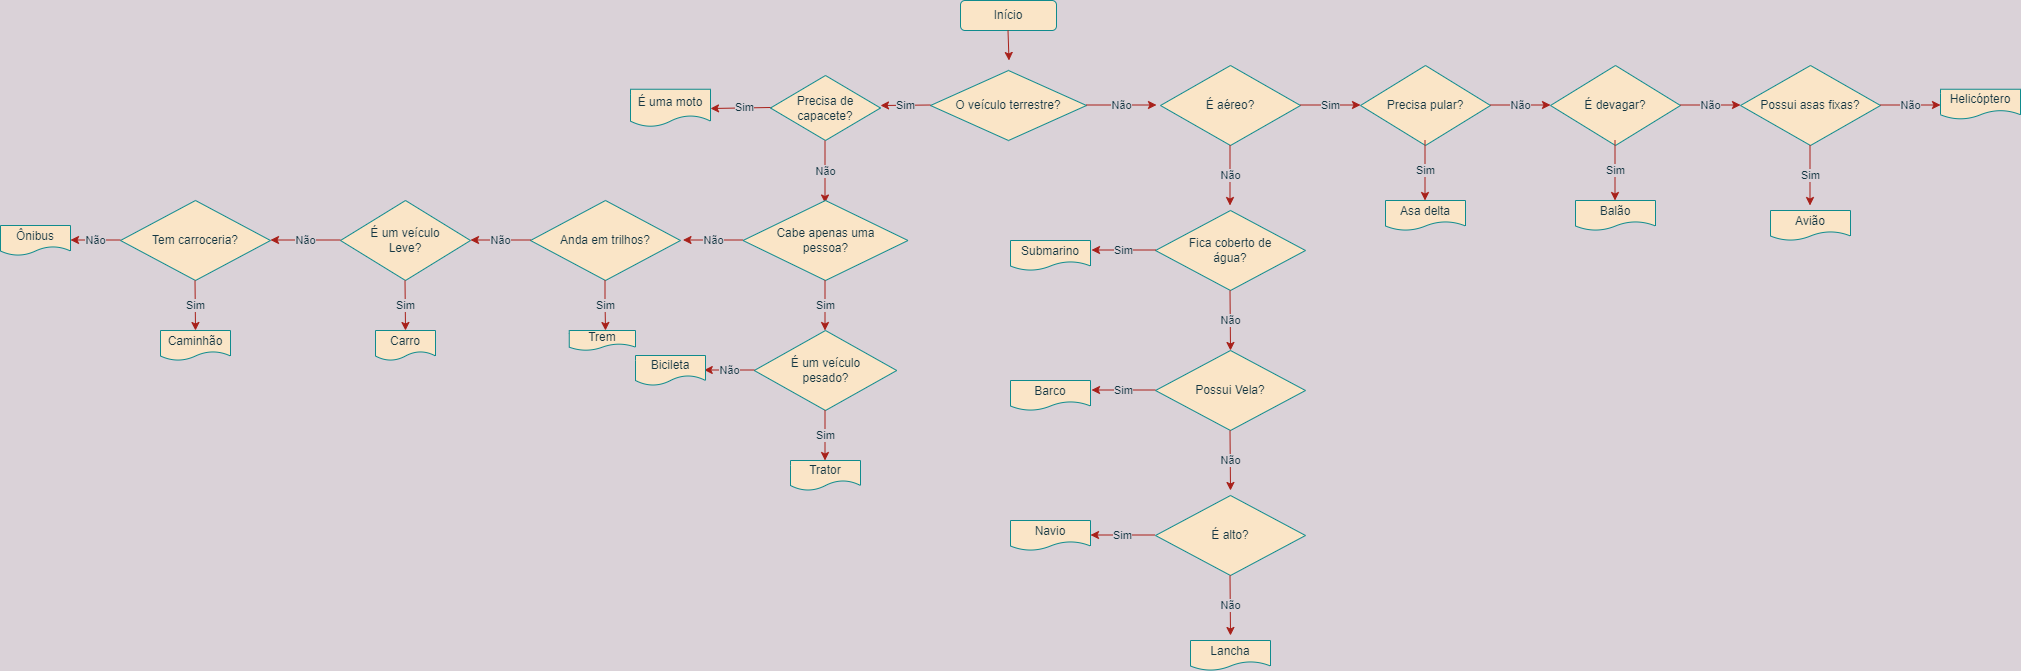

The diagram above was exported from draw.io. Its source (the exported page's mxGraphModel, read from the mxfile embedded in the PNG):
<mxGraphModel dx="1865" dy="571" grid="1" gridSize="10" guides="1" tooltips="1" connect="1" arrows="1" fold="1" page="1" pageScale="1" pageWidth="827" pageHeight="1169" background="#DAD2D8" math="0" shadow="0">
  <root>
    <mxCell id="0" />
    <mxCell id="1" parent="0" />
    <mxCell id="j5T0_y4rIGtK4kBHkE-j-1" value="Início" style="rounded=1;whiteSpace=wrap;html=1;fontStyle=0;fillColor=#FAE5C7;strokeColor=#0F8B8D;fontColor=#143642;" vertex="1" parent="1">
      <mxGeometry x="270" y="10" width="96" height="30" as="geometry" />
    </mxCell>
    <mxCell id="j5T0_y4rIGtK4kBHkE-j-4" value="" style="endArrow=classic;html=1;rounded=0;labelBackgroundColor=#DAD2D8;strokeColor=#A8201A;fontColor=#143642;" edge="1" parent="1">
      <mxGeometry width="50" height="50" relative="1" as="geometry">
        <mxPoint x="317.5" y="40" as="sourcePoint" />
        <mxPoint x="318.5" y="70" as="targetPoint" />
      </mxGeometry>
    </mxCell>
    <mxCell id="j5T0_y4rIGtK4kBHkE-j-5" value="O veículo terrestre?" style="rhombus;whiteSpace=wrap;html=1;fillColor=#FAE5C7;strokeColor=#0F8B8D;fontColor=#143642;" vertex="1" parent="1">
      <mxGeometry x="240" y="80" width="156" height="70" as="geometry" />
    </mxCell>
    <mxCell id="j5T0_y4rIGtK4kBHkE-j-6" value="Sim" style="endArrow=classic;html=1;rounded=0;labelBackgroundColor=#DAD2D8;strokeColor=#A8201A;fontColor=#143642;" edge="1" parent="1">
      <mxGeometry width="50" height="50" relative="1" as="geometry">
        <mxPoint x="240" y="114.5" as="sourcePoint" />
        <mxPoint x="190" y="115" as="targetPoint" />
      </mxGeometry>
    </mxCell>
    <mxCell id="j5T0_y4rIGtK4kBHkE-j-7" value="Precisa de&lt;br&gt;capacete?" style="rhombus;whiteSpace=wrap;html=1;fillColor=#FAE5C7;strokeColor=#0F8B8D;fontColor=#143642;" vertex="1" parent="1">
      <mxGeometry x="80" y="85" width="110" height="65" as="geometry" />
    </mxCell>
    <mxCell id="j5T0_y4rIGtK4kBHkE-j-8" value="Sim" style="endArrow=classic;html=1;rounded=0;labelBackgroundColor=#DAD2D8;strokeColor=#A8201A;fontColor=#143642;" edge="1" parent="1">
      <mxGeometry x="-0.1428" width="50" height="50" relative="1" as="geometry">
        <mxPoint x="80" y="117" as="sourcePoint" />
        <mxPoint x="20" y="118" as="targetPoint" />
        <mxPoint as="offset" />
      </mxGeometry>
    </mxCell>
    <mxCell id="j5T0_y4rIGtK4kBHkE-j-9" value="É uma moto" style="shape=document;whiteSpace=wrap;html=1;boundedLbl=1;fillColor=#FAE5C7;strokeColor=#0F8B8D;fontColor=#143642;" vertex="1" parent="1">
      <mxGeometry x="-60" y="98.75" width="80" height="37.5" as="geometry" />
    </mxCell>
    <mxCell id="j5T0_y4rIGtK4kBHkE-j-10" value="Não" style="endArrow=classic;html=1;rounded=0;labelBackgroundColor=#DAD2D8;strokeColor=#A8201A;fontColor=#143642;" edge="1" parent="1">
      <mxGeometry width="50" height="50" relative="1" as="geometry">
        <mxPoint x="134.5" y="150" as="sourcePoint" />
        <mxPoint x="134.5" y="212.5" as="targetPoint" />
      </mxGeometry>
    </mxCell>
    <mxCell id="j5T0_y4rIGtK4kBHkE-j-11" value="Cabe apenas uma&lt;br&gt;pessoa?" style="rhombus;whiteSpace=wrap;html=1;fillColor=#FAE5C7;strokeColor=#0F8B8D;fontColor=#143642;" vertex="1" parent="1">
      <mxGeometry x="52.5" y="210" width="165" height="80" as="geometry" />
    </mxCell>
    <mxCell id="j5T0_y4rIGtK4kBHkE-j-12" value="Sim" style="endArrow=classic;html=1;rounded=0;labelBackgroundColor=#DAD2D8;strokeColor=#A8201A;fontColor=#143642;" edge="1" parent="1">
      <mxGeometry width="50" height="50" relative="1" as="geometry">
        <mxPoint x="134.5" y="290" as="sourcePoint" />
        <mxPoint x="134.5" y="340" as="targetPoint" />
      </mxGeometry>
    </mxCell>
    <mxCell id="j5T0_y4rIGtK4kBHkE-j-13" value="Não" style="endArrow=classic;html=1;rounded=0;labelBackgroundColor=#DAD2D8;strokeColor=#A8201A;fontColor=#143642;" edge="1" parent="1">
      <mxGeometry width="50" height="50" relative="1" as="geometry">
        <mxPoint x="52.5" y="249.5" as="sourcePoint" />
        <mxPoint x="-7.5" y="249.5" as="targetPoint" />
      </mxGeometry>
    </mxCell>
    <mxCell id="j5T0_y4rIGtK4kBHkE-j-14" value="Anda em trilhos?" style="rhombus;whiteSpace=wrap;html=1;fillColor=#FAE5C7;strokeColor=#0F8B8D;fontColor=#143642;" vertex="1" parent="1">
      <mxGeometry x="-160" y="210" width="150" height="80" as="geometry" />
    </mxCell>
    <mxCell id="j5T0_y4rIGtK4kBHkE-j-15" value="Sim" style="endArrow=classic;html=1;rounded=0;labelBackgroundColor=#DAD2D8;strokeColor=#A8201A;fontColor=#143642;" edge="1" parent="1">
      <mxGeometry width="50" height="50" relative="1" as="geometry">
        <mxPoint x="-85.5" y="290" as="sourcePoint" />
        <mxPoint x="-85" y="340" as="targetPoint" />
        <Array as="points">
          <mxPoint x="-85.5" y="310" />
        </Array>
      </mxGeometry>
    </mxCell>
    <mxCell id="j5T0_y4rIGtK4kBHkE-j-16" value="Trem" style="shape=document;whiteSpace=wrap;html=1;boundedLbl=1;size=0.3333333333333333;fillColor=#FAE5C7;strokeColor=#0F8B8D;fontColor=#143642;" vertex="1" parent="1">
      <mxGeometry x="-121.25" y="340" width="66.25" height="20" as="geometry" />
    </mxCell>
    <mxCell id="j5T0_y4rIGtK4kBHkE-j-17" value="Não" style="endArrow=classic;html=1;rounded=0;labelBackgroundColor=#DAD2D8;strokeColor=#A8201A;fontColor=#143642;" edge="1" parent="1">
      <mxGeometry width="50" height="50" relative="1" as="geometry">
        <mxPoint x="-160" y="249.5" as="sourcePoint" />
        <mxPoint x="-220" y="249.5" as="targetPoint" />
      </mxGeometry>
    </mxCell>
    <mxCell id="j5T0_y4rIGtK4kBHkE-j-18" value="É um veículo&lt;br&gt;Leve?" style="rhombus;whiteSpace=wrap;html=1;fillColor=#FAE5C7;strokeColor=#0F8B8D;fontColor=#143642;" vertex="1" parent="1">
      <mxGeometry x="-350" y="210" width="130" height="80" as="geometry" />
    </mxCell>
    <mxCell id="j5T0_y4rIGtK4kBHkE-j-19" value="Sim" style="endArrow=classic;html=1;rounded=0;labelBackgroundColor=#DAD2D8;strokeColor=#A8201A;fontColor=#143642;" edge="1" parent="1">
      <mxGeometry width="50" height="50" relative="1" as="geometry">
        <mxPoint x="-285.5" y="290" as="sourcePoint" />
        <mxPoint x="-285" y="340" as="targetPoint" />
      </mxGeometry>
    </mxCell>
    <mxCell id="j5T0_y4rIGtK4kBHkE-j-20" value="Carro" style="shape=document;whiteSpace=wrap;html=1;boundedLbl=1;fillColor=#FAE5C7;strokeColor=#0F8B8D;fontColor=#143642;" vertex="1" parent="1">
      <mxGeometry x="-315" y="340" width="60" height="30" as="geometry" />
    </mxCell>
    <mxCell id="j5T0_y4rIGtK4kBHkE-j-21" value="Não" style="endArrow=classic;html=1;rounded=0;labelBackgroundColor=#DAD2D8;strokeColor=#A8201A;fontColor=#143642;" edge="1" parent="1">
      <mxGeometry width="50" height="50" relative="1" as="geometry">
        <mxPoint x="-350" y="249.5" as="sourcePoint" />
        <mxPoint x="-420" y="249.5" as="targetPoint" />
      </mxGeometry>
    </mxCell>
    <mxCell id="j5T0_y4rIGtK4kBHkE-j-22" value="Tem carroceria?" style="rhombus;whiteSpace=wrap;html=1;fillColor=#FAE5C7;strokeColor=#0F8B8D;fontColor=#143642;" vertex="1" parent="1">
      <mxGeometry x="-570" y="210" width="150" height="80" as="geometry" />
    </mxCell>
    <mxCell id="j5T0_y4rIGtK4kBHkE-j-23" value="Sim" style="endArrow=classic;html=1;rounded=0;labelBackgroundColor=#DAD2D8;strokeColor=#A8201A;fontColor=#143642;" edge="1" parent="1">
      <mxGeometry width="50" height="50" relative="1" as="geometry">
        <mxPoint x="-495.5" y="290" as="sourcePoint" />
        <mxPoint x="-495" y="340" as="targetPoint" />
      </mxGeometry>
    </mxCell>
    <mxCell id="j5T0_y4rIGtK4kBHkE-j-24" value="Não" style="endArrow=classic;html=1;rounded=0;labelBackgroundColor=#DAD2D8;strokeColor=#A8201A;fontColor=#143642;" edge="1" parent="1">
      <mxGeometry width="50" height="50" relative="1" as="geometry">
        <mxPoint x="-570" y="249.5" as="sourcePoint" />
        <mxPoint x="-620" y="249.5" as="targetPoint" />
      </mxGeometry>
    </mxCell>
    <mxCell id="j5T0_y4rIGtK4kBHkE-j-25" value="Caminhão" style="shape=document;whiteSpace=wrap;html=1;boundedLbl=1;fillColor=#FAE5C7;strokeColor=#0F8B8D;fontColor=#143642;" vertex="1" parent="1">
      <mxGeometry x="-530" y="340" width="70" height="30" as="geometry" />
    </mxCell>
    <mxCell id="j5T0_y4rIGtK4kBHkE-j-26" value="Ônibus" style="shape=document;whiteSpace=wrap;html=1;boundedLbl=1;fillColor=#FAE5C7;strokeColor=#0F8B8D;fontColor=#143642;" vertex="1" parent="1">
      <mxGeometry x="-690" y="235" width="70" height="30" as="geometry" />
    </mxCell>
    <mxCell id="j5T0_y4rIGtK4kBHkE-j-27" value="É um veículo&lt;br&gt;pesado?" style="rhombus;whiteSpace=wrap;html=1;fillColor=#FAE5C7;strokeColor=#0F8B8D;fontColor=#143642;" vertex="1" parent="1">
      <mxGeometry x="63.75" y="340" width="142.5" height="80" as="geometry" />
    </mxCell>
    <mxCell id="j5T0_y4rIGtK4kBHkE-j-28" value="Não" style="endArrow=classic;html=1;rounded=0;labelBackgroundColor=#DAD2D8;strokeColor=#A8201A;fontColor=#143642;" edge="1" parent="1">
      <mxGeometry width="50" height="50" relative="1" as="geometry">
        <mxPoint x="63.75" y="379.5" as="sourcePoint" />
        <mxPoint x="13.75" y="379.5" as="targetPoint" />
      </mxGeometry>
    </mxCell>
    <mxCell id="j5T0_y4rIGtK4kBHkE-j-31" value="Sim" style="endArrow=classic;html=1;rounded=0;labelBackgroundColor=#DAD2D8;strokeColor=#A8201A;fontColor=#143642;" edge="1" parent="1">
      <mxGeometry width="50" height="50" relative="1" as="geometry">
        <mxPoint x="134.5" y="420" as="sourcePoint" />
        <mxPoint x="134.5" y="470" as="targetPoint" />
      </mxGeometry>
    </mxCell>
    <mxCell id="j5T0_y4rIGtK4kBHkE-j-32" value="Bicileta" style="shape=document;whiteSpace=wrap;html=1;boundedLbl=1;size=0.3333333333333333;fillColor=#FAE5C7;strokeColor=#0F8B8D;fontColor=#143642;" vertex="1" parent="1">
      <mxGeometry x="-55" y="365" width="70" height="30" as="geometry" />
    </mxCell>
    <mxCell id="j5T0_y4rIGtK4kBHkE-j-33" value="Trator" style="shape=document;whiteSpace=wrap;html=1;boundedLbl=1;size=0.3333333333333333;fillColor=#FAE5C7;strokeColor=#0F8B8D;fontColor=#143642;" vertex="1" parent="1">
      <mxGeometry x="100" y="470" width="70" height="30" as="geometry" />
    </mxCell>
    <mxCell id="j5T0_y4rIGtK4kBHkE-j-35" value="Não" style="endArrow=classic;html=1;rounded=0;labelBackgroundColor=#DAD2D8;strokeColor=#A8201A;fontColor=#143642;" edge="1" parent="1">
      <mxGeometry width="50" height="50" relative="1" as="geometry">
        <mxPoint x="396" y="114.5" as="sourcePoint" />
        <mxPoint x="466" y="114.5" as="targetPoint" />
      </mxGeometry>
    </mxCell>
    <mxCell id="j5T0_y4rIGtK4kBHkE-j-36" value="É aéreo?" style="rhombus;whiteSpace=wrap;html=1;fillColor=#FAE5C7;strokeColor=#0F8B8D;fontColor=#143642;" vertex="1" parent="1">
      <mxGeometry x="470" y="75" width="140" height="80" as="geometry" />
    </mxCell>
    <mxCell id="j5T0_y4rIGtK4kBHkE-j-37" value="Não" style="endArrow=classic;html=1;rounded=0;labelBackgroundColor=#DAD2D8;strokeColor=#A8201A;fontColor=#143642;" edge="1" parent="1">
      <mxGeometry width="50" height="50" relative="1" as="geometry">
        <mxPoint x="539.5" y="155" as="sourcePoint" />
        <mxPoint x="539.5" y="215" as="targetPoint" />
        <mxPoint as="offset" />
      </mxGeometry>
    </mxCell>
    <mxCell id="j5T0_y4rIGtK4kBHkE-j-38" value="Sim" style="endArrow=classic;html=1;rounded=0;labelBackgroundColor=#DAD2D8;strokeColor=#A8201A;fontColor=#143642;" edge="1" parent="1">
      <mxGeometry width="50" height="50" relative="1" as="geometry">
        <mxPoint x="610" y="114.5" as="sourcePoint" />
        <mxPoint x="670" y="114.5" as="targetPoint" />
      </mxGeometry>
    </mxCell>
    <mxCell id="j5T0_y4rIGtK4kBHkE-j-39" value="Precisa pular?" style="rhombus;whiteSpace=wrap;html=1;fillColor=#FAE5C7;strokeColor=#0F8B8D;fontColor=#143642;" vertex="1" parent="1">
      <mxGeometry x="670" y="75" width="130" height="80" as="geometry" />
    </mxCell>
    <mxCell id="j5T0_y4rIGtK4kBHkE-j-40" value="Sim" style="endArrow=classic;html=1;rounded=0;labelBackgroundColor=#DAD2D8;strokeColor=#A8201A;fontColor=#143642;" edge="1" parent="1">
      <mxGeometry width="50" height="50" relative="1" as="geometry">
        <mxPoint x="734.5" y="150" as="sourcePoint" />
        <mxPoint x="734.5" y="210" as="targetPoint" />
      </mxGeometry>
    </mxCell>
    <mxCell id="j5T0_y4rIGtK4kBHkE-j-41" value="Asa delta" style="shape=document;whiteSpace=wrap;html=1;boundedLbl=1;fillColor=#FAE5C7;strokeColor=#0F8B8D;fontColor=#143642;" vertex="1" parent="1">
      <mxGeometry x="695" y="210" width="80" height="30" as="geometry" />
    </mxCell>
    <mxCell id="j5T0_y4rIGtK4kBHkE-j-42" value="Não" style="endArrow=classic;html=1;rounded=0;labelBackgroundColor=#DAD2D8;strokeColor=#A8201A;fontColor=#143642;" edge="1" parent="1">
      <mxGeometry width="50" height="50" relative="1" as="geometry">
        <mxPoint x="800" y="114.5" as="sourcePoint" />
        <mxPoint x="860" y="114.5" as="targetPoint" />
      </mxGeometry>
    </mxCell>
    <mxCell id="j5T0_y4rIGtK4kBHkE-j-43" value="É devagar?" style="rhombus;whiteSpace=wrap;html=1;fillColor=#FAE5C7;strokeColor=#0F8B8D;fontColor=#143642;" vertex="1" parent="1">
      <mxGeometry x="860" y="75" width="130" height="80" as="geometry" />
    </mxCell>
    <mxCell id="j5T0_y4rIGtK4kBHkE-j-44" value="Sim" style="endArrow=classic;html=1;rounded=0;labelBackgroundColor=#DAD2D8;strokeColor=#A8201A;fontColor=#143642;" edge="1" parent="1">
      <mxGeometry width="50" height="50" relative="1" as="geometry">
        <mxPoint x="924.5" y="150" as="sourcePoint" />
        <mxPoint x="924.5" y="210" as="targetPoint" />
      </mxGeometry>
    </mxCell>
    <mxCell id="j5T0_y4rIGtK4kBHkE-j-45" value="Balão" style="shape=document;whiteSpace=wrap;html=1;boundedLbl=1;fillColor=#FAE5C7;strokeColor=#0F8B8D;fontColor=#143642;" vertex="1" parent="1">
      <mxGeometry x="885" y="210" width="80" height="30" as="geometry" />
    </mxCell>
    <mxCell id="j5T0_y4rIGtK4kBHkE-j-46" value="Não" style="endArrow=classic;html=1;rounded=0;labelBackgroundColor=#DAD2D8;strokeColor=#A8201A;fontColor=#143642;" edge="1" parent="1">
      <mxGeometry width="50" height="50" relative="1" as="geometry">
        <mxPoint x="990" y="114.5" as="sourcePoint" />
        <mxPoint x="1050" y="114.5" as="targetPoint" />
      </mxGeometry>
    </mxCell>
    <mxCell id="j5T0_y4rIGtK4kBHkE-j-47" value="Possui asas fixas?" style="rhombus;whiteSpace=wrap;html=1;fillColor=#FAE5C7;strokeColor=#0F8B8D;fontColor=#143642;" vertex="1" parent="1">
      <mxGeometry x="1050" y="75" width="140" height="80" as="geometry" />
    </mxCell>
    <mxCell id="j5T0_y4rIGtK4kBHkE-j-48" value="Sim" style="endArrow=classic;html=1;rounded=0;labelBackgroundColor=#DAD2D8;strokeColor=#A8201A;fontColor=#143642;" edge="1" parent="1">
      <mxGeometry width="50" height="50" relative="1" as="geometry">
        <mxPoint x="1119.5" y="155" as="sourcePoint" />
        <mxPoint x="1119.5" y="215" as="targetPoint" />
      </mxGeometry>
    </mxCell>
    <mxCell id="j5T0_y4rIGtK4kBHkE-j-49" value="Avião" style="shape=document;whiteSpace=wrap;html=1;boundedLbl=1;fillColor=#FAE5C7;strokeColor=#0F8B8D;fontColor=#143642;" vertex="1" parent="1">
      <mxGeometry x="1080" y="220" width="80" height="30" as="geometry" />
    </mxCell>
    <mxCell id="j5T0_y4rIGtK4kBHkE-j-50" value="Não" style="endArrow=classic;html=1;rounded=0;labelBackgroundColor=#DAD2D8;strokeColor=#A8201A;fontColor=#143642;" edge="1" parent="1">
      <mxGeometry width="50" height="50" relative="1" as="geometry">
        <mxPoint x="1190" y="114.5" as="sourcePoint" />
        <mxPoint x="1250" y="114.5" as="targetPoint" />
      </mxGeometry>
    </mxCell>
    <mxCell id="j5T0_y4rIGtK4kBHkE-j-51" value="Helicóptero" style="shape=document;whiteSpace=wrap;html=1;boundedLbl=1;fillColor=#FAE5C7;strokeColor=#0F8B8D;fontColor=#143642;" vertex="1" parent="1">
      <mxGeometry x="1250" y="98.75" width="80" height="30" as="geometry" />
    </mxCell>
    <mxCell id="j5T0_y4rIGtK4kBHkE-j-52" value="Fica coberto de&lt;br&gt;água?" style="rhombus;whiteSpace=wrap;html=1;fillColor=#FAE5C7;strokeColor=#0F8B8D;fontColor=#143642;" vertex="1" parent="1">
      <mxGeometry x="465" y="220" width="150" height="80" as="geometry" />
    </mxCell>
    <mxCell id="j5T0_y4rIGtK4kBHkE-j-53" value="Sim" style="endArrow=classic;html=1;rounded=0;labelBackgroundColor=#DAD2D8;strokeColor=#A8201A;fontColor=#143642;" edge="1" parent="1">
      <mxGeometry width="50" height="50" relative="1" as="geometry">
        <mxPoint x="465" y="259.5" as="sourcePoint" />
        <mxPoint x="401" y="259.5" as="targetPoint" />
      </mxGeometry>
    </mxCell>
    <mxCell id="j5T0_y4rIGtK4kBHkE-j-54" value="Submarino" style="shape=document;whiteSpace=wrap;html=1;boundedLbl=1;fillColor=#FAE5C7;strokeColor=#0F8B8D;fontColor=#143642;" vertex="1" parent="1">
      <mxGeometry x="320" y="250" width="80" height="30" as="geometry" />
    </mxCell>
    <mxCell id="j5T0_y4rIGtK4kBHkE-j-55" value="Não" style="endArrow=classic;html=1;rounded=0;entryX=0.5;entryY=0;entryDx=0;entryDy=0;labelBackgroundColor=#DAD2D8;strokeColor=#A8201A;fontColor=#143642;" edge="1" parent="1" target="j5T0_y4rIGtK4kBHkE-j-60">
      <mxGeometry width="50" height="50" relative="1" as="geometry">
        <mxPoint x="539.5" y="300" as="sourcePoint" />
        <mxPoint x="539.5" y="355" as="targetPoint" />
      </mxGeometry>
    </mxCell>
    <mxCell id="j5T0_y4rIGtK4kBHkE-j-59" value="Barco" style="shape=document;whiteSpace=wrap;html=1;boundedLbl=1;fillColor=#FAE5C7;strokeColor=#0F8B8D;fontColor=#143642;" vertex="1" parent="1">
      <mxGeometry x="320" y="390" width="80" height="30" as="geometry" />
    </mxCell>
    <mxCell id="j5T0_y4rIGtK4kBHkE-j-60" value="Possui Vela?" style="rhombus;whiteSpace=wrap;html=1;fillColor=#FAE5C7;strokeColor=#0F8B8D;fontColor=#143642;" vertex="1" parent="1">
      <mxGeometry x="465" y="360" width="150" height="80" as="geometry" />
    </mxCell>
    <mxCell id="j5T0_y4rIGtK4kBHkE-j-62" value="Sim" style="endArrow=classic;html=1;rounded=0;labelBackgroundColor=#DAD2D8;strokeColor=#A8201A;fontColor=#143642;" edge="1" parent="1">
      <mxGeometry width="50" height="50" relative="1" as="geometry">
        <mxPoint x="465" y="399.5" as="sourcePoint" />
        <mxPoint x="401" y="399.5" as="targetPoint" />
      </mxGeometry>
    </mxCell>
    <mxCell id="j5T0_y4rIGtK4kBHkE-j-63" value="Não" style="endArrow=classic;html=1;rounded=0;entryX=0.5;entryY=0;entryDx=0;entryDy=0;labelBackgroundColor=#DAD2D8;strokeColor=#A8201A;fontColor=#143642;" edge="1" parent="1">
      <mxGeometry width="50" height="50" relative="1" as="geometry">
        <mxPoint x="539.5" y="440" as="sourcePoint" />
        <mxPoint x="540" y="500" as="targetPoint" />
      </mxGeometry>
    </mxCell>
    <mxCell id="j5T0_y4rIGtK4kBHkE-j-64" value="É alto?" style="rhombus;whiteSpace=wrap;html=1;fillColor=#FAE5C7;strokeColor=#0F8B8D;fontColor=#143642;" vertex="1" parent="1">
      <mxGeometry x="465" y="505" width="150" height="80" as="geometry" />
    </mxCell>
    <mxCell id="j5T0_y4rIGtK4kBHkE-j-66" value="Sim" style="endArrow=classic;html=1;rounded=0;labelBackgroundColor=#DAD2D8;strokeColor=#A8201A;fontColor=#143642;" edge="1" parent="1">
      <mxGeometry width="50" height="50" relative="1" as="geometry">
        <mxPoint x="464" y="544.5" as="sourcePoint" />
        <mxPoint x="400" y="544.5" as="targetPoint" />
      </mxGeometry>
    </mxCell>
    <mxCell id="j5T0_y4rIGtK4kBHkE-j-67" value="Navio" style="shape=document;whiteSpace=wrap;html=1;boundedLbl=1;fillColor=#FAE5C7;strokeColor=#0F8B8D;fontColor=#143642;" vertex="1" parent="1">
      <mxGeometry x="320" y="530" width="80" height="30" as="geometry" />
    </mxCell>
    <mxCell id="j5T0_y4rIGtK4kBHkE-j-68" value="Não" style="endArrow=classic;html=1;rounded=0;entryX=0.5;entryY=0;entryDx=0;entryDy=0;labelBackgroundColor=#DAD2D8;strokeColor=#A8201A;fontColor=#143642;" edge="1" parent="1">
      <mxGeometry width="50" height="50" relative="1" as="geometry">
        <mxPoint x="539.5" y="585" as="sourcePoint" />
        <mxPoint x="540" y="645" as="targetPoint" />
      </mxGeometry>
    </mxCell>
    <mxCell id="j5T0_y4rIGtK4kBHkE-j-69" value="Lancha" style="shape=document;whiteSpace=wrap;html=1;boundedLbl=1;fillColor=#FAE5C7;strokeColor=#0F8B8D;fontColor=#143642;" vertex="1" parent="1">
      <mxGeometry x="500" y="650" width="80" height="30" as="geometry" />
    </mxCell>
  </root>
</mxGraphModel>